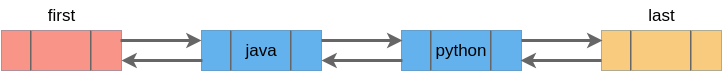

The diagram above was exported from draw.io. Its source (the exported page's mxGraphModel, read from the mxfile embedded in the PNG):
<mxGraphModel dx="1422" dy="820" grid="1" gridSize="10" guides="1" tooltips="1" connect="1" arrows="1" fold="1" page="1" pageScale="1" pageWidth="1169" pageHeight="827" math="0" shadow="0">
  <root>
    <mxCell id="7UY8lqMp8oy58M4mDgl0-0" />
    <mxCell id="7UY8lqMp8oy58M4mDgl0-1" parent="7UY8lqMp8oy58M4mDgl0-0" />
    <mxCell id="7UY8lqMp8oy58M4mDgl0-2" value="" style="shape=table;startSize=0;container=1;collapsible=0;childLayout=tableLayout;fontSize=17;strokeColor=#666666;fillColor=#F8CB7F;" vertex="1" parent="7UY8lqMp8oy58M4mDgl0-1">
      <mxGeometry x="80" y="240" width="120" height="40" as="geometry" />
    </mxCell>
    <mxCell id="7UY8lqMp8oy58M4mDgl0-3" value="" style="shape=partialRectangle;collapsible=0;dropTarget=0;pointerEvents=0;fillColor=#63b2ee;top=0;left=0;bottom=0;right=0;points=[[0,0.5],[1,0.5]];portConstraint=eastwest;fontSize=17;strokeColor=#666666;" vertex="1" parent="7UY8lqMp8oy58M4mDgl0-2">
      <mxGeometry width="120" height="40" as="geometry" />
    </mxCell>
    <mxCell id="7UY8lqMp8oy58M4mDgl0-4" value="" style="shape=partialRectangle;html=1;whiteSpace=wrap;connectable=0;overflow=hidden;fillColor=#F89588;top=0;left=0;bottom=0;right=1;pointerEvents=1;fontSize=17;strokeColor=#666666;strokeWidth=3;" vertex="1" parent="7UY8lqMp8oy58M4mDgl0-3">
      <mxGeometry width="30" height="40" as="geometry">
        <mxRectangle width="30" height="40" as="alternateBounds" />
      </mxGeometry>
    </mxCell>
    <mxCell id="7UY8lqMp8oy58M4mDgl0-5" value="" style="shape=partialRectangle;html=1;whiteSpace=wrap;connectable=0;overflow=hidden;fillColor=#F89588;top=0;left=0;bottom=0;right=1;pointerEvents=1;fontSize=17;strokeColor=#666666;strokeWidth=3;" vertex="1" parent="7UY8lqMp8oy58M4mDgl0-3">
      <mxGeometry x="30" width="60" height="40" as="geometry">
        <mxRectangle width="60" height="40" as="alternateBounds" />
      </mxGeometry>
    </mxCell>
    <mxCell id="7UY8lqMp8oy58M4mDgl0-6" value="" style="shape=partialRectangle;html=1;whiteSpace=wrap;connectable=0;overflow=hidden;fillColor=#F89588;top=0;left=0;bottom=0;right=0;pointerEvents=1;fontSize=17;strokeColor=#666666;" vertex="1" parent="7UY8lqMp8oy58M4mDgl0-3">
      <mxGeometry x="90" width="30" height="40" as="geometry">
        <mxRectangle width="30" height="40" as="alternateBounds" />
      </mxGeometry>
    </mxCell>
    <mxCell id="Oq62ClrqPlNmeOTB9vY4-0" value="" style="shape=table;startSize=0;container=1;collapsible=0;childLayout=tableLayout;fontSize=17;strokeColor=#666666;fillColor=#63b2ee;" vertex="1" parent="7UY8lqMp8oy58M4mDgl0-1">
      <mxGeometry x="280" y="240" width="120" height="40" as="geometry" />
    </mxCell>
    <mxCell id="Oq62ClrqPlNmeOTB9vY4-1" value="" style="shape=partialRectangle;collapsible=0;dropTarget=0;pointerEvents=0;fillColor=#63b2ee;top=0;left=0;bottom=0;right=0;points=[[0,0.5],[1,0.5]];portConstraint=eastwest;fontSize=17;strokeColor=#666666;" vertex="1" parent="Oq62ClrqPlNmeOTB9vY4-0">
      <mxGeometry width="120" height="40" as="geometry" />
    </mxCell>
    <mxCell id="Oq62ClrqPlNmeOTB9vY4-2" value="" style="shape=partialRectangle;html=1;whiteSpace=wrap;connectable=0;overflow=hidden;fillColor=#63b2ee;top=0;left=0;bottom=0;right=1;pointerEvents=1;fontSize=17;strokeColor=#666666;strokeWidth=3;" vertex="1" parent="Oq62ClrqPlNmeOTB9vY4-1">
      <mxGeometry width="30" height="40" as="geometry">
        <mxRectangle width="30" height="40" as="alternateBounds" />
      </mxGeometry>
    </mxCell>
    <mxCell id="Oq62ClrqPlNmeOTB9vY4-3" value="java" style="shape=partialRectangle;html=1;whiteSpace=wrap;connectable=0;overflow=hidden;fillColor=#63b2ee;top=0;left=0;bottom=0;right=1;pointerEvents=1;fontSize=17;strokeColor=#666666;strokeWidth=3;" vertex="1" parent="Oq62ClrqPlNmeOTB9vY4-1">
      <mxGeometry x="30" width="60" height="40" as="geometry">
        <mxRectangle width="60" height="40" as="alternateBounds" />
      </mxGeometry>
    </mxCell>
    <mxCell id="Oq62ClrqPlNmeOTB9vY4-4" value="" style="shape=partialRectangle;html=1;whiteSpace=wrap;connectable=0;overflow=hidden;fillColor=#63b2ee;top=0;left=0;bottom=0;right=0;pointerEvents=1;fontSize=17;strokeColor=#666666;" vertex="1" parent="Oq62ClrqPlNmeOTB9vY4-1">
      <mxGeometry x="90" width="30" height="40" as="geometry">
        <mxRectangle width="30" height="40" as="alternateBounds" />
      </mxGeometry>
    </mxCell>
    <mxCell id="Oq62ClrqPlNmeOTB9vY4-10" value="" style="shape=table;startSize=0;container=1;collapsible=0;childLayout=tableLayout;fontSize=17;strokeColor=#666666;fillColor=#63b2ee;" vertex="1" parent="7UY8lqMp8oy58M4mDgl0-1">
      <mxGeometry x="480" y="240" width="120" height="40" as="geometry" />
    </mxCell>
    <mxCell id="Oq62ClrqPlNmeOTB9vY4-11" value="" style="shape=partialRectangle;collapsible=0;dropTarget=0;pointerEvents=0;fillColor=#63b2ee;top=0;left=0;bottom=0;right=0;points=[[0,0.5],[1,0.5]];portConstraint=eastwest;fontSize=17;strokeColor=#666666;" vertex="1" parent="Oq62ClrqPlNmeOTB9vY4-10">
      <mxGeometry width="120" height="40" as="geometry" />
    </mxCell>
    <mxCell id="Oq62ClrqPlNmeOTB9vY4-12" value="" style="shape=partialRectangle;html=1;whiteSpace=wrap;connectable=0;overflow=hidden;fillColor=#63b2ee;top=0;left=0;bottom=0;right=1;pointerEvents=1;fontSize=17;strokeColor=#666666;strokeWidth=3;" vertex="1" parent="Oq62ClrqPlNmeOTB9vY4-11">
      <mxGeometry width="30" height="40" as="geometry">
        <mxRectangle width="30" height="40" as="alternateBounds" />
      </mxGeometry>
    </mxCell>
    <mxCell id="Oq62ClrqPlNmeOTB9vY4-13" value="python" style="shape=partialRectangle;html=1;whiteSpace=wrap;connectable=0;overflow=hidden;fillColor=#63b2ee;top=0;left=0;bottom=0;right=1;pointerEvents=1;fontSize=17;strokeColor=#666666;strokeWidth=3;" vertex="1" parent="Oq62ClrqPlNmeOTB9vY4-11">
      <mxGeometry x="30" width="60" height="40" as="geometry">
        <mxRectangle width="60" height="40" as="alternateBounds" />
      </mxGeometry>
    </mxCell>
    <mxCell id="Oq62ClrqPlNmeOTB9vY4-14" value="" style="shape=partialRectangle;html=1;whiteSpace=wrap;connectable=0;overflow=hidden;fillColor=#63b2ee;top=0;left=0;bottom=0;right=0;pointerEvents=1;fontSize=17;strokeColor=#666666;" vertex="1" parent="Oq62ClrqPlNmeOTB9vY4-11">
      <mxGeometry x="90" width="30" height="40" as="geometry">
        <mxRectangle width="30" height="40" as="alternateBounds" />
      </mxGeometry>
    </mxCell>
    <mxCell id="Oq62ClrqPlNmeOTB9vY4-15" value="" style="shape=table;startSize=0;container=1;collapsible=0;childLayout=tableLayout;fontSize=17;strokeColor=#666666;fillColor=#63b2ee;" vertex="1" parent="7UY8lqMp8oy58M4mDgl0-1">
      <mxGeometry x="680" y="240" width="120" height="40" as="geometry" />
    </mxCell>
    <mxCell id="Oq62ClrqPlNmeOTB9vY4-16" value="" style="shape=partialRectangle;collapsible=0;dropTarget=0;pointerEvents=0;fillColor=#63b2ee;top=0;left=0;bottom=0;right=0;points=[[0,0.5],[1,0.5]];portConstraint=eastwest;fontSize=17;strokeColor=#666666;" vertex="1" parent="Oq62ClrqPlNmeOTB9vY4-15">
      <mxGeometry width="120" height="40" as="geometry" />
    </mxCell>
    <mxCell id="Oq62ClrqPlNmeOTB9vY4-17" value="" style="shape=partialRectangle;html=1;whiteSpace=wrap;connectable=0;overflow=hidden;fillColor=#F8CB7F;top=0;left=0;bottom=0;right=1;pointerEvents=1;fontSize=17;strokeColor=#666666;strokeWidth=3;" vertex="1" parent="Oq62ClrqPlNmeOTB9vY4-16">
      <mxGeometry width="30" height="40" as="geometry">
        <mxRectangle width="30" height="40" as="alternateBounds" />
      </mxGeometry>
    </mxCell>
    <mxCell id="Oq62ClrqPlNmeOTB9vY4-18" value="" style="shape=partialRectangle;html=1;whiteSpace=wrap;connectable=0;overflow=hidden;fillColor=#F8CB7F;top=0;left=0;bottom=0;right=1;pointerEvents=1;fontSize=17;strokeColor=#666666;strokeWidth=3;" vertex="1" parent="Oq62ClrqPlNmeOTB9vY4-16">
      <mxGeometry x="30" width="60" height="40" as="geometry">
        <mxRectangle width="60" height="40" as="alternateBounds" />
      </mxGeometry>
    </mxCell>
    <mxCell id="Oq62ClrqPlNmeOTB9vY4-19" value="" style="shape=partialRectangle;html=1;whiteSpace=wrap;connectable=0;overflow=hidden;fillColor=#F8CB7F;top=0;left=0;bottom=0;right=0;pointerEvents=1;fontSize=17;strokeColor=#666666;" vertex="1" parent="Oq62ClrqPlNmeOTB9vY4-16">
      <mxGeometry x="90" width="30" height="40" as="geometry">
        <mxRectangle width="30" height="40" as="alternateBounds" />
      </mxGeometry>
    </mxCell>
    <mxCell id="Oq62ClrqPlNmeOTB9vY4-20" value="first" style="text;html=1;align=center;verticalAlign=middle;resizable=0;points=[];autosize=1;strokeColor=none;fillColor=none;fontSize=17;" vertex="1" parent="7UY8lqMp8oy58M4mDgl0-1">
      <mxGeometry x="120" y="210" width="40" height="30" as="geometry" />
    </mxCell>
    <mxCell id="Oq62ClrqPlNmeOTB9vY4-21" value="last" style="text;html=1;align=center;verticalAlign=middle;resizable=0;points=[];autosize=1;strokeColor=none;fillColor=none;fontSize=17;" vertex="1" parent="7UY8lqMp8oy58M4mDgl0-1">
      <mxGeometry x="720" y="210" width="40" height="30" as="geometry" />
    </mxCell>
    <mxCell id="Oq62ClrqPlNmeOTB9vY4-23" value="" style="edgeStyle=segmentEdgeStyle;endArrow=classic;html=1;rounded=0;fontSize=17;exitX=0.992;exitY=0.25;exitDx=0;exitDy=0;exitPerimeter=0;strokeColor=#666666;strokeWidth=3;" edge="1" parent="7UY8lqMp8oy58M4mDgl0-1" source="7UY8lqMp8oy58M4mDgl0-3">
      <mxGeometry width="50" height="50" relative="1" as="geometry">
        <mxPoint x="560" y="340" as="sourcePoint" />
        <mxPoint x="280" y="250" as="targetPoint" />
      </mxGeometry>
    </mxCell>
    <mxCell id="Oq62ClrqPlNmeOTB9vY4-24" value="" style="edgeStyle=segmentEdgeStyle;endArrow=classic;html=1;rounded=0;fontSize=17;exitX=0.992;exitY=0.25;exitDx=0;exitDy=0;exitPerimeter=0;strokeColor=#666666;strokeWidth=3;" edge="1" parent="7UY8lqMp8oy58M4mDgl0-1">
      <mxGeometry width="50" height="50" relative="1" as="geometry">
        <mxPoint x="400" y="250" as="sourcePoint" />
        <mxPoint x="480.96000000000004" y="250" as="targetPoint" />
      </mxGeometry>
    </mxCell>
    <mxCell id="Oq62ClrqPlNmeOTB9vY4-25" value="" style="edgeStyle=segmentEdgeStyle;endArrow=classic;html=1;rounded=0;fontSize=17;exitX=0.992;exitY=0.25;exitDx=0;exitDy=0;exitPerimeter=0;strokeColor=#666666;strokeWidth=3;" edge="1" parent="7UY8lqMp8oy58M4mDgl0-1">
      <mxGeometry width="50" height="50" relative="1" as="geometry">
        <mxPoint x="600" y="250" as="sourcePoint" />
        <mxPoint x="680.96" y="250" as="targetPoint" />
      </mxGeometry>
    </mxCell>
    <mxCell id="Oq62ClrqPlNmeOTB9vY4-28" value="" style="edgeStyle=segmentEdgeStyle;endArrow=classic;html=1;rounded=0;fontSize=17;exitX=0.992;exitY=0.25;exitDx=0;exitDy=0;exitPerimeter=0;strokeColor=#666666;strokeWidth=3;" edge="1" parent="7UY8lqMp8oy58M4mDgl0-1">
      <mxGeometry width="50" height="50" relative="1" as="geometry">
        <mxPoint x="280.96" y="270" as="sourcePoint" />
        <mxPoint x="199.99999999999997" y="270" as="targetPoint" />
      </mxGeometry>
    </mxCell>
    <mxCell id="Oq62ClrqPlNmeOTB9vY4-29" value="" style="edgeStyle=segmentEdgeStyle;endArrow=classic;html=1;rounded=0;fontSize=17;exitX=0.992;exitY=0.25;exitDx=0;exitDy=0;exitPerimeter=0;strokeColor=#666666;strokeWidth=3;" edge="1" parent="7UY8lqMp8oy58M4mDgl0-1">
      <mxGeometry width="50" height="50" relative="1" as="geometry">
        <mxPoint x="480.96000000000004" y="270" as="sourcePoint" />
        <mxPoint x="400" y="270" as="targetPoint" />
      </mxGeometry>
    </mxCell>
    <mxCell id="Oq62ClrqPlNmeOTB9vY4-30" value="" style="edgeStyle=segmentEdgeStyle;endArrow=classic;html=1;rounded=0;fontSize=17;exitX=0.992;exitY=0.25;exitDx=0;exitDy=0;exitPerimeter=0;strokeColor=#666666;strokeWidth=3;" edge="1" parent="7UY8lqMp8oy58M4mDgl0-1">
      <mxGeometry width="50" height="50" relative="1" as="geometry">
        <mxPoint x="680" y="270" as="sourcePoint" />
        <mxPoint x="599.04" y="270" as="targetPoint" />
      </mxGeometry>
    </mxCell>
  </root>
</mxGraphModel>